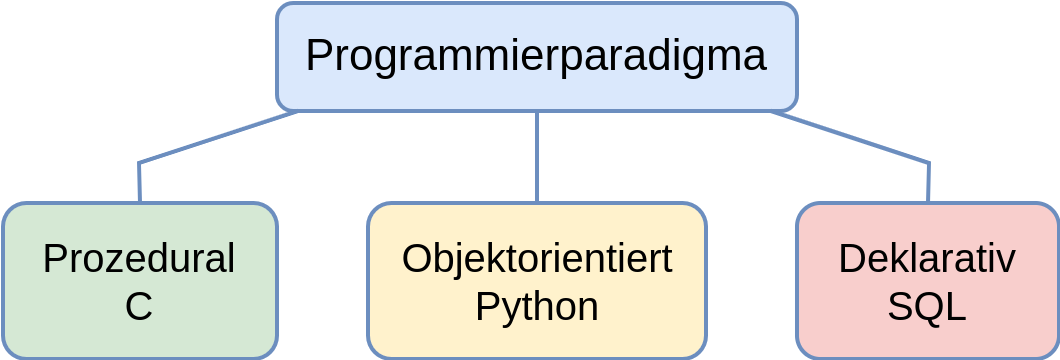

The diagram above was exported from draw.io. Its source (the exported page's mxGraphModel, read from the mxfile embedded in the PNG):
<mxGraphModel dx="928" dy="696" grid="1" gridSize="10" guides="1" tooltips="1" connect="1" arrows="1" fold="1" page="1" pageScale="1" pageWidth="827" pageHeight="1169" math="0" shadow="0">
  <root>
    <mxCell id="0" style=";fillColor=#dae8fc;strokeColor=#6c8ebf;fontColor=#000000;fontSize=14;rounded=1" />
    <mxCell id="1" style=";fillColor=#dae8fc;strokeColor=#6c8ebf;fontColor=#000000;fontSize=14;rounded=1" parent="0" />
    <mxCell id="N3qgC7Gx0NgvZIHs7kup-1" value="Programmierparadigma" style="whiteSpace=wrap;strokeWidth=2;rounded=1;strokeColor=#6c8ebf;fontColor=#000000;fontFamily=Helvetica;fontSize=22;fontStyle=0;fillColor=#dae8fc" parent="1" vertex="1">
      <mxGeometry x="270" y="210" width="260" height="54" as="geometry" />
    </mxCell>
    <mxCell id="N3qgC7Gx0NgvZIHs7kup-2" value="Prozedural&#10;C" style="whiteSpace=wrap;strokeWidth=2;glass=0;shadow=0;rounded=1;fontSize=20;fontStyle=0;strokeColor=#6c8ebf;fontColor=#000000;fillColor=#d5e8d4" parent="1" vertex="1">
      <mxGeometry x="133" y="310" width="137" height="78" as="geometry" />
    </mxCell>
    <mxCell id="N3qgC7Gx0NgvZIHs7kup-3" value="Objektorientiert&#10;Python" style="whiteSpace=wrap;strokeWidth=2;rounded=1;fontSize=20;;strokeColor=#6c8ebf;fontColor=#000000;fillColor=#fff2cc" parent="1" vertex="1">
      <mxGeometry x="315.5" y="310" width="169" height="78" as="geometry" />
    </mxCell>
    <mxCell id="N3qgC7Gx0NgvZIHs7kup-4" value="Deklarativ&#10;SQL" style="whiteSpace=wrap;strokeWidth=2;rounded=1;fontSize=20;;strokeColor=#6c8ebf;fontColor=#000000;fillColor=#f8cecc" parent="1" vertex="1">
      <mxGeometry x="530" y="310" width="131" height="78" as="geometry" />
    </mxCell>
    <mxCell id="N3qgC7Gx0NgvZIHs7kup-5" value="" style="curved=0;startArrow=none;endArrow=none;exitX=0.04;exitY=1;entryX=0.5;entryY=0;rounded=0;strokeWidth=2;endFill=0;;fillColor=#dae8fc;strokeColor=#6c8ebf;fontColor=#000000;fontSize=14" parent="1" source="N3qgC7Gx0NgvZIHs7kup-1" target="N3qgC7Gx0NgvZIHs7kup-2" edge="1">
      <mxGeometry relative="1" as="geometry">
        <Array as="points">
          <mxPoint x="201" y="290" />
        </Array>
      </mxGeometry>
    </mxCell>
    <mxCell id="N3qgC7Gx0NgvZIHs7kup-6" value="" style="curved=1;startArrow=none;endArrow=none;exitX=0.5;exitY=1;entryX=0.5;entryY=0;rounded=0;strokeWidth=2;endFill=0;;fillColor=#dae8fc;strokeColor=#6c8ebf;fontColor=#000000;fontSize=14" parent="1" source="N3qgC7Gx0NgvZIHs7kup-1" target="N3qgC7Gx0NgvZIHs7kup-3" edge="1">
      <mxGeometry relative="1" as="geometry">
        <Array as="points" />
      </mxGeometry>
    </mxCell>
    <mxCell id="N3qgC7Gx0NgvZIHs7kup-7" value="" style="curved=0;startArrow=none;endArrow=none;exitX=0.95;exitY=1;entryX=0.5;entryY=0;rounded=0;endFill=0;strokeWidth=2;;fillColor=#dae8fc;strokeColor=#6c8ebf;fontColor=#000000;fontSize=14" parent="1" source="N3qgC7Gx0NgvZIHs7kup-1" target="N3qgC7Gx0NgvZIHs7kup-4" edge="1">
      <mxGeometry relative="1" as="geometry">
        <Array as="points">
          <mxPoint x="596" y="290" />
        </Array>
      </mxGeometry>
    </mxCell>
  </root>
</mxGraphModel>